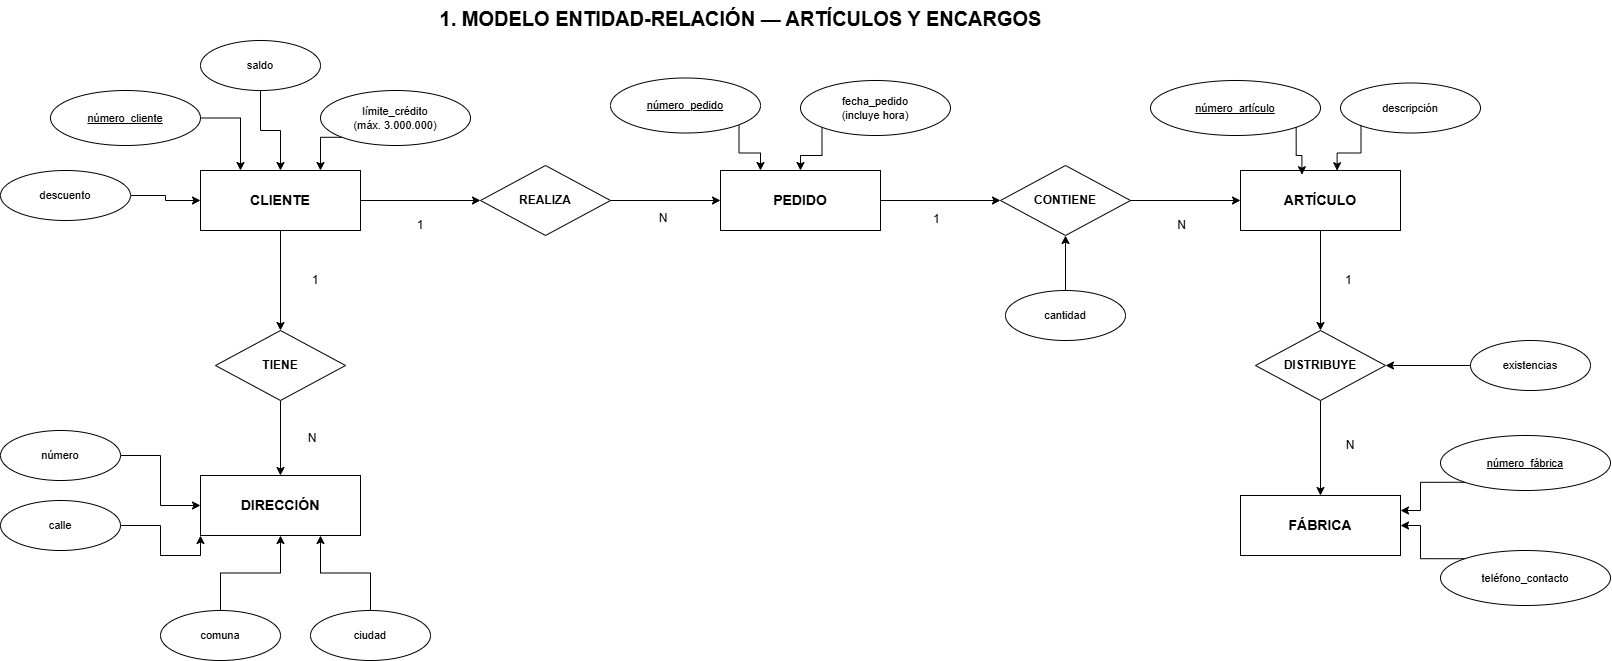

The diagram above was exported from draw.io. Its source (the exported page's mxGraphModel, read from the mxfile embedded in the PNG):
<mxGraphModel dx="2544" dy="937" grid="1" gridSize="10" guides="1" tooltips="1" connect="1" arrows="1" fold="1" page="1" pageScale="1" pageWidth="827" pageHeight="1169" math="0" shadow="0">
  <root>
    <mxCell id="0" />
    <mxCell id="1" parent="0" />
    <mxCell id="3YuKyhXcQWLR3OZIYaUQ-1" parent="1" style="text;html=1;fontSize=20;fontStyle=1;align=center;" value="1. MODELO ENTIDAD-RELACIÓN — ARTÍCULOS Y ENCARGOS" vertex="1">
      <mxGeometry height="40" width="600" x="280" y="270" as="geometry" />
    </mxCell>
    <mxCell id="3YuKyhXcQWLR3OZIYaUQ-51" edge="1" parent="1" source="3YuKyhXcQWLR3OZIYaUQ-2" style="edgeStyle=orthogonalEdgeStyle;rounded=0;orthogonalLoop=1;jettySize=auto;html=1;exitX=1;exitY=0.5;exitDx=0;exitDy=0;entryX=0;entryY=0.5;entryDx=0;entryDy=0;" target="3YuKyhXcQWLR3OZIYaUQ-7">
      <mxGeometry relative="1" as="geometry" />
    </mxCell>
    <mxCell id="3YuKyhXcQWLR3OZIYaUQ-55" edge="1" parent="1" source="3YuKyhXcQWLR3OZIYaUQ-2" style="edgeStyle=orthogonalEdgeStyle;rounded=0;orthogonalLoop=1;jettySize=auto;html=1;exitX=0.5;exitY=1;exitDx=0;exitDy=0;entryX=0.5;entryY=0;entryDx=0;entryDy=0;" target="3YuKyhXcQWLR3OZIYaUQ-8">
      <mxGeometry relative="1" as="geometry" />
    </mxCell>
    <mxCell id="3YuKyhXcQWLR3OZIYaUQ-2" parent="1" style="rounded=0;whiteSpace=wrap;html=1;fontSize=14;fontStyle=1;align=center;verticalAlign=middle;" value="CLIENTE" vertex="1">
      <mxGeometry height="60" width="160" x="40" y="440" as="geometry" />
    </mxCell>
    <mxCell id="3YuKyhXcQWLR3OZIYaUQ-3" parent="1" style="rounded=0;whiteSpace=wrap;html=1;fontSize=14;fontStyle=1;align=center;verticalAlign=middle;" value="DIRECCIÓN" vertex="1">
      <mxGeometry height="60" width="160" x="40" y="745" as="geometry" />
    </mxCell>
    <mxCell id="3YuKyhXcQWLR3OZIYaUQ-87" edge="1" parent="1" source="3YuKyhXcQWLR3OZIYaUQ-4" style="edgeStyle=orthogonalEdgeStyle;rounded=0;orthogonalLoop=1;jettySize=auto;html=1;exitX=1;exitY=0.5;exitDx=0;exitDy=0;entryX=0;entryY=0.5;entryDx=0;entryDy=0;" target="3YuKyhXcQWLR3OZIYaUQ-9">
      <mxGeometry relative="1" as="geometry" />
    </mxCell>
    <mxCell id="3YuKyhXcQWLR3OZIYaUQ-4" parent="1" style="rounded=0;whiteSpace=wrap;html=1;fontSize=14;fontStyle=1;align=center;verticalAlign=middle;" value="PEDIDO" vertex="1">
      <mxGeometry height="60" width="160" x="560" y="440" as="geometry" />
    </mxCell>
    <mxCell id="3YuKyhXcQWLR3OZIYaUQ-78" edge="1" parent="1" source="3YuKyhXcQWLR3OZIYaUQ-5" style="edgeStyle=orthogonalEdgeStyle;rounded=0;orthogonalLoop=1;jettySize=auto;html=1;exitX=0.5;exitY=1;exitDx=0;exitDy=0;entryX=0.5;entryY=0;entryDx=0;entryDy=0;" target="3YuKyhXcQWLR3OZIYaUQ-10">
      <mxGeometry relative="1" as="geometry" />
    </mxCell>
    <mxCell id="3YuKyhXcQWLR3OZIYaUQ-5" parent="1" style="rounded=0;whiteSpace=wrap;html=1;fontSize=14;fontStyle=1;align=center;verticalAlign=middle;" value="ARTÍCULO" vertex="1">
      <mxGeometry height="60" width="160" x="1080" y="440" as="geometry" />
    </mxCell>
    <mxCell id="3YuKyhXcQWLR3OZIYaUQ-6" parent="1" style="rounded=0;whiteSpace=wrap;html=1;fontSize=14;fontStyle=1;align=center;verticalAlign=middle;" value="FÁBRICA" vertex="1">
      <mxGeometry height="60" width="160" x="1080" y="765" as="geometry" />
    </mxCell>
    <mxCell id="3YuKyhXcQWLR3OZIYaUQ-69" edge="1" parent="1" source="3YuKyhXcQWLR3OZIYaUQ-7" style="edgeStyle=orthogonalEdgeStyle;rounded=0;orthogonalLoop=1;jettySize=auto;html=1;exitX=1;exitY=0.5;exitDx=0;exitDy=0;" target="3YuKyhXcQWLR3OZIYaUQ-4">
      <mxGeometry relative="1" as="geometry" />
    </mxCell>
    <mxCell id="3YuKyhXcQWLR3OZIYaUQ-7" parent="1" style="rhombus;whiteSpace=wrap;html=1;fontSize=12;fontStyle=1;align=center;verticalAlign=middle;" value="REALIZA" vertex="1">
      <mxGeometry height="70" width="130" x="320" y="435" as="geometry" />
    </mxCell>
    <mxCell id="3YuKyhXcQWLR3OZIYaUQ-57" edge="1" parent="1" source="3YuKyhXcQWLR3OZIYaUQ-8" style="edgeStyle=orthogonalEdgeStyle;rounded=0;orthogonalLoop=1;jettySize=auto;html=1;exitX=0.5;exitY=1;exitDx=0;exitDy=0;entryX=0.5;entryY=0;entryDx=0;entryDy=0;" target="3YuKyhXcQWLR3OZIYaUQ-3">
      <mxGeometry relative="1" as="geometry" />
    </mxCell>
    <mxCell id="3YuKyhXcQWLR3OZIYaUQ-8" parent="1" style="rhombus;whiteSpace=wrap;html=1;fontSize=12;fontStyle=1;align=center;verticalAlign=middle;" value="TIENE" vertex="1">
      <mxGeometry height="70" width="130" x="55" y="600" as="geometry" />
    </mxCell>
    <mxCell id="3YuKyhXcQWLR3OZIYaUQ-74" edge="1" parent="1" source="3YuKyhXcQWLR3OZIYaUQ-9" style="edgeStyle=orthogonalEdgeStyle;rounded=0;orthogonalLoop=1;jettySize=auto;html=1;exitX=1;exitY=0.5;exitDx=0;exitDy=0;entryX=0;entryY=0.5;entryDx=0;entryDy=0;" target="3YuKyhXcQWLR3OZIYaUQ-5">
      <mxGeometry relative="1" as="geometry" />
    </mxCell>
    <mxCell id="3YuKyhXcQWLR3OZIYaUQ-9" parent="1" style="rhombus;whiteSpace=wrap;html=1;fontSize=12;fontStyle=1;align=center;verticalAlign=middle;" value="CONTIENE" vertex="1">
      <mxGeometry height="70" width="130" x="840" y="435" as="geometry" />
    </mxCell>
    <mxCell id="3YuKyhXcQWLR3OZIYaUQ-81" edge="1" parent="1" source="3YuKyhXcQWLR3OZIYaUQ-10" style="edgeStyle=orthogonalEdgeStyle;rounded=0;orthogonalLoop=1;jettySize=auto;html=1;exitX=0.5;exitY=1;exitDx=0;exitDy=0;entryX=0.5;entryY=0;entryDx=0;entryDy=0;" target="3YuKyhXcQWLR3OZIYaUQ-6">
      <mxGeometry relative="1" as="geometry" />
    </mxCell>
    <mxCell id="3YuKyhXcQWLR3OZIYaUQ-10" parent="1" style="rhombus;whiteSpace=wrap;html=1;fontSize=12;fontStyle=1;align=center;verticalAlign=middle;" value="DISTRIBUYE" vertex="1">
      <mxGeometry height="70" width="130" x="1095" y="600" as="geometry" />
    </mxCell>
    <mxCell id="3YuKyhXcQWLR3OZIYaUQ-65" edge="1" parent="1" source="3YuKyhXcQWLR3OZIYaUQ-11" style="edgeStyle=orthogonalEdgeStyle;rounded=0;orthogonalLoop=1;jettySize=auto;html=1;exitX=1;exitY=0.5;exitDx=0;exitDy=0;entryX=0.25;entryY=0;entryDx=0;entryDy=0;" target="3YuKyhXcQWLR3OZIYaUQ-2">
      <mxGeometry relative="1" as="geometry" />
    </mxCell>
    <mxCell id="3YuKyhXcQWLR3OZIYaUQ-11" parent="1" style="ellipse;whiteSpace=wrap;html=1;fontSize=11;" value="&lt;u&gt;número_cliente&lt;/u&gt;" vertex="1">
      <mxGeometry height="55" width="150" x="-110" y="360" as="geometry" />
    </mxCell>
    <mxCell id="3YuKyhXcQWLR3OZIYaUQ-64" edge="1" parent="1" source="3YuKyhXcQWLR3OZIYaUQ-12" style="edgeStyle=orthogonalEdgeStyle;rounded=0;orthogonalLoop=1;jettySize=auto;html=1;exitX=0.5;exitY=1;exitDx=0;exitDy=0;entryX=0.5;entryY=0;entryDx=0;entryDy=0;" target="3YuKyhXcQWLR3OZIYaUQ-2">
      <mxGeometry relative="1" as="geometry" />
    </mxCell>
    <mxCell id="3YuKyhXcQWLR3OZIYaUQ-12" parent="1" style="ellipse;whiteSpace=wrap;html=1;fontSize=11;" value="saldo" vertex="1">
      <mxGeometry height="50" width="120" x="40" y="310" as="geometry" />
    </mxCell>
    <mxCell id="3YuKyhXcQWLR3OZIYaUQ-63" edge="1" parent="1" source="3YuKyhXcQWLR3OZIYaUQ-13" style="edgeStyle=orthogonalEdgeStyle;rounded=0;orthogonalLoop=1;jettySize=auto;html=1;exitX=0;exitY=1;exitDx=0;exitDy=0;entryX=0.75;entryY=0;entryDx=0;entryDy=0;" target="3YuKyhXcQWLR3OZIYaUQ-2">
      <mxGeometry relative="1" as="geometry" />
    </mxCell>
    <mxCell id="3YuKyhXcQWLR3OZIYaUQ-13" parent="1" style="ellipse;whiteSpace=wrap;html=1;fontSize=11;" value="límite_crédito&#10;(máx. 3.000.000)" vertex="1">
      <mxGeometry height="55" width="150" x="160" y="360" as="geometry" />
    </mxCell>
    <mxCell id="3YuKyhXcQWLR3OZIYaUQ-66" edge="1" parent="1" source="3YuKyhXcQWLR3OZIYaUQ-14" style="edgeStyle=orthogonalEdgeStyle;rounded=0;orthogonalLoop=1;jettySize=auto;html=1;exitX=1;exitY=0.5;exitDx=0;exitDy=0;entryX=0;entryY=0.5;entryDx=0;entryDy=0;" target="3YuKyhXcQWLR3OZIYaUQ-2">
      <mxGeometry relative="1" as="geometry" />
    </mxCell>
    <mxCell id="3YuKyhXcQWLR3OZIYaUQ-14" parent="1" style="ellipse;whiteSpace=wrap;html=1;fontSize=11;" value="descuento" vertex="1">
      <mxGeometry height="50" width="130" x="-160" y="440" as="geometry" />
    </mxCell>
    <mxCell id="3YuKyhXcQWLR3OZIYaUQ-62" edge="1" parent="1" source="3YuKyhXcQWLR3OZIYaUQ-15" style="edgeStyle=orthogonalEdgeStyle;rounded=0;orthogonalLoop=1;jettySize=auto;html=1;exitX=1;exitY=0.5;exitDx=0;exitDy=0;entryX=0;entryY=0.5;entryDx=0;entryDy=0;" target="3YuKyhXcQWLR3OZIYaUQ-3">
      <mxGeometry relative="1" as="geometry" />
    </mxCell>
    <mxCell id="3YuKyhXcQWLR3OZIYaUQ-15" parent="1" style="ellipse;whiteSpace=wrap;html=1;fontSize=11;" value="número" vertex="1">
      <mxGeometry height="50" width="120" x="-160" y="700" as="geometry" />
    </mxCell>
    <mxCell id="3YuKyhXcQWLR3OZIYaUQ-61" edge="1" parent="1" source="3YuKyhXcQWLR3OZIYaUQ-16" style="edgeStyle=orthogonalEdgeStyle;rounded=0;orthogonalLoop=1;jettySize=auto;html=1;exitX=1;exitY=0.5;exitDx=0;exitDy=0;entryX=0;entryY=1;entryDx=0;entryDy=0;" target="3YuKyhXcQWLR3OZIYaUQ-3">
      <mxGeometry relative="1" as="geometry" />
    </mxCell>
    <mxCell id="3YuKyhXcQWLR3OZIYaUQ-16" parent="1" style="ellipse;whiteSpace=wrap;html=1;fontSize=11;" value="calle" vertex="1">
      <mxGeometry height="50" width="120" x="-160" y="770" as="geometry" />
    </mxCell>
    <mxCell id="3YuKyhXcQWLR3OZIYaUQ-60" edge="1" parent="1" source="3YuKyhXcQWLR3OZIYaUQ-17" style="edgeStyle=orthogonalEdgeStyle;rounded=0;orthogonalLoop=1;jettySize=auto;html=1;exitX=0.5;exitY=0;exitDx=0;exitDy=0;entryX=0.5;entryY=1;entryDx=0;entryDy=0;" target="3YuKyhXcQWLR3OZIYaUQ-3">
      <mxGeometry relative="1" as="geometry" />
    </mxCell>
    <mxCell id="3YuKyhXcQWLR3OZIYaUQ-17" parent="1" style="ellipse;whiteSpace=wrap;html=1;fontSize=11;" value="comuna" vertex="1">
      <mxGeometry height="50" width="120" y="880" as="geometry" />
    </mxCell>
    <mxCell id="3YuKyhXcQWLR3OZIYaUQ-59" edge="1" parent="1" source="3YuKyhXcQWLR3OZIYaUQ-18" style="edgeStyle=orthogonalEdgeStyle;rounded=0;orthogonalLoop=1;jettySize=auto;html=1;exitX=0.5;exitY=0;exitDx=0;exitDy=0;entryX=0.75;entryY=1;entryDx=0;entryDy=0;" target="3YuKyhXcQWLR3OZIYaUQ-3">
      <mxGeometry relative="1" as="geometry" />
    </mxCell>
    <mxCell id="3YuKyhXcQWLR3OZIYaUQ-18" parent="1" style="ellipse;whiteSpace=wrap;html=1;fontSize=11;" value="ciudad" vertex="1">
      <mxGeometry height="50" width="120" x="150" y="880" as="geometry" />
    </mxCell>
    <mxCell id="3YuKyhXcQWLR3OZIYaUQ-67" edge="1" parent="1" source="3YuKyhXcQWLR3OZIYaUQ-19" style="edgeStyle=orthogonalEdgeStyle;rounded=0;orthogonalLoop=1;jettySize=auto;html=1;exitX=1;exitY=1;exitDx=0;exitDy=0;entryX=0.25;entryY=0;entryDx=0;entryDy=0;" target="3YuKyhXcQWLR3OZIYaUQ-4">
      <mxGeometry relative="1" as="geometry" />
    </mxCell>
    <mxCell id="3YuKyhXcQWLR3OZIYaUQ-19" parent="1" style="ellipse;whiteSpace=wrap;html=1;fontSize=11;" value="&lt;u&gt;número_pedido&lt;/u&gt;" vertex="1">
      <mxGeometry height="55" width="150" x="450" y="347.5" as="geometry" />
    </mxCell>
    <mxCell id="3YuKyhXcQWLR3OZIYaUQ-68" edge="1" parent="1" source="3YuKyhXcQWLR3OZIYaUQ-20" style="edgeStyle=orthogonalEdgeStyle;rounded=0;orthogonalLoop=1;jettySize=auto;html=1;exitX=0;exitY=1;exitDx=0;exitDy=0;entryX=0.5;entryY=0;entryDx=0;entryDy=0;" target="3YuKyhXcQWLR3OZIYaUQ-4">
      <mxGeometry relative="1" as="geometry" />
    </mxCell>
    <mxCell id="3YuKyhXcQWLR3OZIYaUQ-20" parent="1" style="ellipse;whiteSpace=wrap;html=1;fontSize=11;" value="fecha_pedido&#10;(incluye hora)" vertex="1">
      <mxGeometry height="55" width="150" x="640" y="350" as="geometry" />
    </mxCell>
    <mxCell id="3YuKyhXcQWLR3OZIYaUQ-21" parent="1" style="ellipse;whiteSpace=wrap;html=1;fontSize=11;" value="&lt;u&gt;número_artículo&lt;/u&gt;" vertex="1">
      <mxGeometry height="55" width="170" x="990" y="350" as="geometry" />
    </mxCell>
    <mxCell id="3YuKyhXcQWLR3OZIYaUQ-22" parent="1" style="ellipse;whiteSpace=wrap;html=1;fontSize=11;" value="descripción" vertex="1">
      <mxGeometry height="50" width="140" x="1180" y="352.5" as="geometry" />
    </mxCell>
    <mxCell id="3YuKyhXcQWLR3OZIYaUQ-83" edge="1" parent="1" source="3YuKyhXcQWLR3OZIYaUQ-23" style="edgeStyle=orthogonalEdgeStyle;rounded=0;orthogonalLoop=1;jettySize=auto;html=1;exitX=0;exitY=1;exitDx=0;exitDy=0;entryX=1;entryY=0.25;entryDx=0;entryDy=0;" target="3YuKyhXcQWLR3OZIYaUQ-6">
      <mxGeometry relative="1" as="geometry" />
    </mxCell>
    <mxCell id="3YuKyhXcQWLR3OZIYaUQ-23" parent="1" style="ellipse;whiteSpace=wrap;html=1;fontSize=11;" value="&lt;u&gt;número_fábrica&lt;/u&gt;" vertex="1">
      <mxGeometry height="55" width="170" x="1280" y="705" as="geometry" />
    </mxCell>
    <mxCell id="3YuKyhXcQWLR3OZIYaUQ-85" edge="1" parent="1" source="3YuKyhXcQWLR3OZIYaUQ-24" style="edgeStyle=orthogonalEdgeStyle;rounded=0;orthogonalLoop=1;jettySize=auto;html=1;exitX=0;exitY=0;exitDx=0;exitDy=0;entryX=1;entryY=0.5;entryDx=0;entryDy=0;" target="3YuKyhXcQWLR3OZIYaUQ-6">
      <mxGeometry relative="1" as="geometry" />
    </mxCell>
    <mxCell id="3YuKyhXcQWLR3OZIYaUQ-24" parent="1" style="ellipse;whiteSpace=wrap;html=1;fontSize=11;" value="teléfono_contacto" vertex="1">
      <mxGeometry height="55" width="170" x="1280" y="820" as="geometry" />
    </mxCell>
    <mxCell id="3YuKyhXcQWLR3OZIYaUQ-73" edge="1" parent="1" source="3YuKyhXcQWLR3OZIYaUQ-25" style="edgeStyle=orthogonalEdgeStyle;rounded=0;orthogonalLoop=1;jettySize=auto;html=1;exitX=0.5;exitY=0;exitDx=0;exitDy=0;entryX=0.5;entryY=1;entryDx=0;entryDy=0;" target="3YuKyhXcQWLR3OZIYaUQ-9">
      <mxGeometry relative="1" as="geometry" />
    </mxCell>
    <mxCell id="3YuKyhXcQWLR3OZIYaUQ-25" parent="1" style="ellipse;whiteSpace=wrap;html=1;fontSize=11;" value="cantidad" vertex="1">
      <mxGeometry height="50" width="120" x="845" y="560" as="geometry" />
    </mxCell>
    <mxCell id="3YuKyhXcQWLR3OZIYaUQ-80" edge="1" parent="1" source="3YuKyhXcQWLR3OZIYaUQ-26" style="edgeStyle=orthogonalEdgeStyle;rounded=0;orthogonalLoop=1;jettySize=auto;html=1;exitX=0;exitY=0.5;exitDx=0;exitDy=0;entryX=1;entryY=0.5;entryDx=0;entryDy=0;" target="3YuKyhXcQWLR3OZIYaUQ-10">
      <mxGeometry relative="1" as="geometry" />
    </mxCell>
    <mxCell id="3YuKyhXcQWLR3OZIYaUQ-26" parent="1" style="ellipse;whiteSpace=wrap;html=1;fontSize=11;" value="existencias" vertex="1">
      <mxGeometry height="50" width="120" x="1310" y="610" as="geometry" />
    </mxCell>
    <mxCell id="3YuKyhXcQWLR3OZIYaUQ-53" parent="1" style="text;html=1;whiteSpace=wrap;strokeColor=none;fillColor=none;align=center;verticalAlign=middle;rounded=0;" value="1" vertex="1">
      <mxGeometry height="30" width="60" x="230" y="480" as="geometry" />
    </mxCell>
    <mxCell id="3YuKyhXcQWLR3OZIYaUQ-56" parent="1" style="text;html=1;whiteSpace=wrap;strokeColor=none;fillColor=none;align=center;verticalAlign=middle;rounded=0;" value="1" vertex="1">
      <mxGeometry height="30" width="60" x="125" y="535" as="geometry" />
    </mxCell>
    <mxCell id="3YuKyhXcQWLR3OZIYaUQ-58" parent="1" style="text;html=1;whiteSpace=wrap;strokeColor=none;fillColor=none;align=center;verticalAlign=middle;rounded=0;" value="N" vertex="1">
      <mxGeometry height="30" width="60" x="122" y="693" as="geometry" />
    </mxCell>
    <mxCell id="3YuKyhXcQWLR3OZIYaUQ-70" parent="1" style="text;html=1;whiteSpace=wrap;strokeColor=none;fillColor=none;align=center;verticalAlign=middle;rounded=0;" value="N" vertex="1">
      <mxGeometry height="30" width="60" x="473" y="473" as="geometry" />
    </mxCell>
    <mxCell id="3YuKyhXcQWLR3OZIYaUQ-72" parent="1" style="text;html=1;whiteSpace=wrap;strokeColor=none;fillColor=none;align=center;verticalAlign=middle;rounded=0;" value="1&amp;nbsp;" vertex="1">
      <mxGeometry height="30" width="60" x="748" y="474" as="geometry" />
    </mxCell>
    <mxCell id="3YuKyhXcQWLR3OZIYaUQ-75" parent="1" style="text;html=1;whiteSpace=wrap;strokeColor=none;fillColor=none;align=center;verticalAlign=middle;rounded=0;" value="&amp;nbsp;N" vertex="1">
      <mxGeometry height="30" width="60" x="990" y="480" as="geometry" />
    </mxCell>
    <mxCell id="3YuKyhXcQWLR3OZIYaUQ-76" edge="1" parent="1" source="3YuKyhXcQWLR3OZIYaUQ-22" style="edgeStyle=orthogonalEdgeStyle;rounded=0;orthogonalLoop=1;jettySize=auto;html=1;exitX=0;exitY=1;exitDx=0;exitDy=0;entryX=0.604;entryY=0.003;entryDx=0;entryDy=0;entryPerimeter=0;" target="3YuKyhXcQWLR3OZIYaUQ-5">
      <mxGeometry relative="1" as="geometry" />
    </mxCell>
    <mxCell id="3YuKyhXcQWLR3OZIYaUQ-77" edge="1" parent="1" source="3YuKyhXcQWLR3OZIYaUQ-21" style="edgeStyle=orthogonalEdgeStyle;rounded=0;orthogonalLoop=1;jettySize=auto;html=1;exitX=1;exitY=1;exitDx=0;exitDy=0;entryX=0.384;entryY=0.07;entryDx=0;entryDy=0;entryPerimeter=0;" target="3YuKyhXcQWLR3OZIYaUQ-5">
      <mxGeometry relative="1" as="geometry" />
    </mxCell>
    <mxCell id="3YuKyhXcQWLR3OZIYaUQ-79" parent="1" style="text;html=1;whiteSpace=wrap;strokeColor=none;fillColor=none;align=center;verticalAlign=middle;rounded=0;" value="1&amp;nbsp;" vertex="1">
      <mxGeometry height="30" width="60" x="1160" y="535" as="geometry" />
    </mxCell>
    <mxCell id="3YuKyhXcQWLR3OZIYaUQ-82" parent="1" style="text;html=1;whiteSpace=wrap;strokeColor=none;fillColor=none;align=center;verticalAlign=middle;rounded=0;" value="N" vertex="1">
      <mxGeometry height="30" width="60" x="1160" y="700" as="geometry" />
    </mxCell>
  </root>
</mxGraphModel>